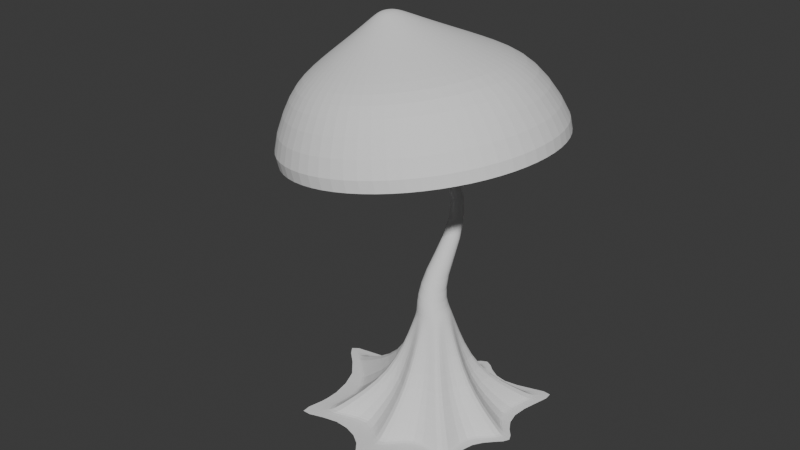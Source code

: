 # Source: Mushroom_Tree_03.blend  (saved by Blender 5.0.119; exported with 4.5.12 LTS)
import bpy
from mathutils import Matrix  # noqa: F401  (used for matrix-valued properties, if any)

bpy.ops.wm.read_factory_settings(use_empty=True)
scene = bpy.context.scene
scene.name = 'Scene'

# ---- world
world_world = bpy.data.worlds.new('World'); scene.world = world_world
world_world.use_nodes = True; world_world.node_tree.nodes.clear()
_N = world_world.node_tree.nodes; _L = world_world.node_tree.links
n0 = _N.new('ShaderNodeOutputWorld'); n0.name = 'World Output'; n0.location = (200, 100)
n1 = _N.new('ShaderNodeBackground'); n1.name = 'Background'; n1.location = (-200, 100)
n1.inputs[0].default_value = (0.05088, 0.05088, 0.05088, 1.0)
_L.new(n1.outputs[0], n0.inputs[0])
n0.is_active_output = True
world_world.color = (0.05088, 0.05088, 0.05088)
world_world.sun_shadow_jitter_overblur = 0.0

# ---- meshes
me_cylinder = bpy.data.meshes.new('Cylinder')
me_cylinder.from_pydata([(-5.414e-09, 0.8616, -1.0), (0.09142, 0.3232, 0.4338), (0.185, 0.4467, -1.0), (0.1053, 0.3203, 0.4379), (0.8723, 0.9008, -1.0), (0.117, 0.3121, 0.4414), (0.4467, 0.185, -1.0), (0.1248, 0.2999, 0.4437), (0.8616, -5.621e-10, -1.0), (0.1276, 0.2855, 0.4445), (0.4467, -0.185, -1.0), (0.1248, 0.2711, 0.4437), (0.6092, -0.6092, -1.0), (0.117, 0.2588, 0.4414), (0.185, -0.4467, -1.0), (0.1053, 0.2507, 0.4379), (-0.03232, -1.258, -1.0), (0.09142, 0.2478, 0.4338), (-0.185, -0.4467, -1.0), (0.07759, 0.2507, 0.4297), (-1.017, -1.038, -1.0), (0.06587, 0.2588, 0.4263), (-0.4467, -0.185, -1.0), (0.05804, 0.2711, 0.4239), (-1.321, 0.2985, -1.0), (0.05529, 0.2855, 0.4231), (-0.4467, 0.185, -1.0), (0.05804, 0.2999, 0.4239), (-0.6092, 0.6092, -1.0), (0.06587, 0.3121, 0.4263), (-0.185, 0.4467, -1.0), (0.07759, 0.3203, 0.4297), (-1.276e-08, 0.1113, -0.3106), (0.04258, 0.1028, -0.3106), (0.07868, 0.07868, -0.3106), (0.1028, 0.04258, -0.3106), (0.1113, -3.718e-09, -0.3106), (0.1028, -0.04258, -0.3106), (0.07868, -0.07868, -0.3106), (0.04258, -0.1028, -0.3106), (-1.276e-08, -0.1113, -0.3106), (-0.04258, -0.1028, -0.3106), (-0.07868, -0.07868, -0.3106), (-0.1028, -0.04258, -0.3106), (-0.1113, -3.718e-09, -0.3106), (-0.1028, 0.04258, -0.3106), (-0.07868, 0.07868, -0.3106), (-0.04258, 0.1028, -0.3106), (-0.0438, 0.07433, -0.1075), (-0.01781, 0.06867, -0.1191), (0.00422, 0.05256, -0.1289), (0.01894, 0.02844, -0.1354), (0.02411, -3.527e-09, -0.1377), (0.01894, -0.02844, -0.1354), (0.00422, -0.05256, -0.1289), (-0.01781, -0.06867, -0.1191), (-0.0438, -0.07433, -0.1075), (-0.06978, -0.06867, -0.09597), (-0.09182, -0.05256, -0.08616), (-0.1065, -0.02844, -0.07961), (-0.1117, -3.527e-09, -0.07731), (-0.1065, 0.02844, -0.07961), (-0.09182, 0.05256, -0.08616), (-0.06978, 0.06867, -0.09597), (0.1373, 0.3314, -0.9894), (0.5474, 0.5796, -0.9894), (0.3314, 0.1373, -0.9894), (0.6351, -9.815e-10, -0.9894), (0.3314, -0.1373, -0.9894), (0.4491, -0.4491, -0.9894), (0.1373, -0.3314, -0.9894), (-4.79e-09, -0.6351, -0.9894), (-0.1373, -0.3314, -0.9894), (-0.5381, -0.5906, -0.9894), (-0.3314, -0.1373, -0.9894), (-0.8831, 0.1434, -0.9894), (-0.3314, 0.1373, -0.9894), (-0.4491, 0.4491, -0.9894), (-0.1373, 0.3314, -0.9894), (-4.79e-09, 0.6351, -0.9894), (-4.729e-09, 0.6449, -1.0), (0.1385, 0.3344, -1.0), (0.5544, 0.5865, -1.0), (0.3344, 0.1385, -1.0), (0.6449, -9.02e-10, -1.0), (0.3344, -0.1385, -1.0), (0.456, -0.456, -1.0), (0.1385, -0.3344, -1.0), (-4.729e-09, -0.6449, -1.0), (-0.1385, -0.3344, -1.0), (-0.545, -0.5975, -1.0), (-0.3344, -0.1385, -1.0), (-0.8929, 0.1434, -1.0), (-0.3344, 0.1385, -1.0), (-0.456, 0.456, -1.0), (-0.1385, 0.3344, -1.0), (-1.27e-08, 0.1202, -0.3269), (0.04368, 0.1054, -0.3269), (0.08498, 0.08498, -0.3269), (0.1054, 0.04368, -0.3269), (0.1202, -3.646e-09, -0.3269), (0.1054, -0.04368, -0.3269), (0.08498, -0.08498, -0.3269), (0.04368, -0.1054, -0.3269), (-1.27e-08, -0.1202, -0.3269), (-0.04368, -0.1054, -0.3269), (-0.08498, -0.08498, -0.3269), (-0.1054, -0.04368, -0.3269), (-0.1202, -3.646e-09, -0.3269), (-0.1054, 0.04368, -0.3269), (-0.08498, 0.08498, -0.3269), (-0.04368, 0.1054, -0.3269), (-0.04522, 0.0005397, 1.369), (-0.04543, 0.0005841, 1.368), (-0.04503, 0.0004131, 1.37), (-0.04491, 0.0002235, 1.371), (-0.04487, -9.823e-09, 1.371), (-0.04491, -0.0002236, 1.371), (-0.04503, -0.0004131, 1.37), (-0.04522, -0.0005397, 1.369), (-0.04543, -0.0005842, 1.368), (-0.04565, -0.0005397, 1.367), (-0.04583, -0.0004131, 1.366), (-0.04595, -0.0002236, 1.366), (-0.04599, -9.823e-09, 1.366), (-0.04595, 0.0002235, 1.366), (-0.04583, 0.0004131, 1.366), (-0.04565, 0.0005397, 1.367), (0.07801, 0.1883, -0.7643), (0.2174, 0.2174, -0.7643), (0.1883, 0.07801, -0.7643), (0.3074, -2.731e-09, -0.7643), (0.1883, -0.07801, -0.7643), (0.2174, -0.2174, -0.7643), (0.07801, -0.1883, -0.7643), (-6.333e-09, -0.3074, -0.7643), (-0.07801, -0.1883, -0.7643), (-0.2174, -0.2174, -0.7643), (-0.1883, -0.07801, -0.7643), (-0.3074, -2.731e-09, -0.7643), (-0.1883, 0.07801, -0.7643), (-0.2174, 0.2174, -0.7643), (-0.07801, 0.1883, -0.7643), (-6.333e-09, 0.3074, -0.7643), (-0.2359, -0.01666, 0.8871), (-0.2415, -0.01275, 0.8862), (-0.2415, 0.01275, 0.8862), (-0.2359, 0.01666, 0.8871), (-0.217, 0.01275, 0.8901), (-0.2132, 0.006903, 0.8907), (-0.2226, -0.01666, 0.8892), (-0.2292, -0.01804, 0.8882), (-0.2292, 0.01804, 0.8882), (-0.2226, 0.01666, 0.8892), (-0.2466, -7.672e-09, 0.8854), (-0.2452, 0.006903, 0.8856), (-0.2132, -0.006903, 0.8907), (-0.217, -0.01275, 0.8901), (-0.2452, -0.006903, 0.8856), (-0.2119, -7.672e-09, 0.8909), (0.3254, 0.9646, 0.6331), (-0.05862, 1.044, 0.573), (0.651, 0.7383, 0.6841), (0.8685, 0.3996, 0.7182), (0.9449, 6.318e-08, 0.7302), (0.8685, -0.3996, 0.7182), (0.651, -0.7383, 0.6841), (0.3254, -0.9646, 0.6331), (-0.05862, -1.044, 0.573), (-0.4427, -0.9646, 0.5128), (-0.7682, -0.7383, 0.4618), (-0.9858, -0.3996, 0.4277), (-1.062, 6.318e-08, 0.4157), (-0.9858, 0.3996, 0.4277), (-0.7682, 0.7383, 0.4618), (-0.4427, 0.9646, 0.5128), (0.1316, 0.7366, 1.201), (-0.1616, 0.7973, 1.155), (0.3802, 0.5637, 1.24), (0.5463, 0.3051, 1.266), (0.6047, 4.508e-08, 1.275), (0.5463, -0.3051, 1.266), (0.3802, -0.5637, 1.24), (0.1316, -0.7366, 1.201), (-0.1616, -0.7973, 1.155), (-0.4548, -0.7366, 1.109), (-0.7034, -0.5637, 1.071), (-0.8696, -0.3051, 1.045), (-0.9279, 4.508e-08, 1.035), (-0.8696, 0.3051, 1.045), (-0.7034, 0.5637, 1.071), (-0.4548, 0.7366, 1.109), (-0.01517, 0.5433, 1.322), (-0.2315, 0.588, 1.288), (0.1682, 0.4158, 1.351), (0.2907, 0.225, 1.37), (0.3337, 3.198e-08, 1.377), (0.2907, -0.225, 1.37), (0.1682, -0.4158, 1.351), (-0.01517, -0.5433, 1.322), (-0.2315, -0.588, 1.288), (-0.4477, -0.5433, 1.254), (-0.6311, -0.4158, 1.225), (-0.7536, -0.225, 1.206), (-0.7966, 3.198e-08, 1.199), (-0.7536, 0.225, 1.206), (-0.6311, 0.4158, 1.225), (-0.4477, 0.5433, 1.254), (-0.1877, 0.2809, 1.435), (-0.2996, 0.3041, 1.417), (-0.09288, 0.215, 1.45), (-0.02952, 0.1164, 1.46), (-0.007275, 1.558e-08, 1.463), (-0.02952, -0.1164, 1.46), (-0.09288, -0.215, 1.45), (-0.1877, -0.2809, 1.435), (-0.2996, -0.3041, 1.417), (-0.4114, -0.2809, 1.4), (-0.5062, -0.215, 1.385), (-0.5696, -0.1164, 1.375), (-0.5918, 1.558e-08, 1.372), (-0.5696, 0.1164, 1.375), (-0.5062, 0.215, 1.385), (-0.4114, 0.2809, 1.4), (-0.2993, 0.117, 1.513), (-0.3459, 0.1267, 1.505), (-0.2598, 0.08957, 1.519), (-0.2334, 0.04847, 1.523), (-0.2241, 9.49e-09, 1.524), (-0.2334, -0.04847, 1.523), (-0.2598, -0.08957, 1.519), (-0.2993, -0.117, 1.513), (-0.3459, -0.1267, 1.505), (-0.3924, -0.117, 1.498), (-0.4319, -0.08957, 1.492), (-0.4583, -0.04847, 1.488), (-0.4676, 9.49e-09, 1.486), (-0.4583, 0.04847, 1.488), (-0.4319, 0.08957, 1.492), (-0.3924, 0.117, 1.498), (-0.3512, 0.04082, 1.549), (-0.3674, 0.04419, 1.546), (-0.3374, 0.03124, 1.551), (-0.3282, 0.01691, 1.552), (-0.325, 6.659e-09, 1.553), (-0.3282, -0.01691, 1.552), (-0.3374, -0.03124, 1.551), (-0.3512, -0.04082, 1.549), (-0.3674, -0.04419, 1.546), (-0.3837, -0.04082, 1.544), (-0.3975, -0.03124, 1.542), (-0.4067, -0.01691, 1.54), (-0.4099, 6.659e-09, 1.54), (-0.4067, 0.01691, 1.54), (-0.3975, 0.03124, 1.542), (-0.3837, 0.04082, 1.544)], [], [(48, 1, 3, 49), (49, 3, 5, 50), (50, 5, 7, 51), (51, 7, 9, 52), (52, 9, 11, 53), (53, 11, 13, 54), (54, 13, 15, 55), (55, 15, 17, 56), (56, 17, 19, 57), (57, 19, 21, 58), (58, 21, 23, 59), (59, 23, 25, 60), (60, 25, 27, 61), (61, 27, 29, 62), (145, 144, 121, 122), (62, 29, 31, 63), (63, 31, 1, 48), (0, 2, 4, 6, 8, 10, 12, 14, 16, 18, 20, 22, 24, 26, 28, 30), (111, 47, 32, 96), (110, 46, 47, 111), (109, 45, 46, 110), (108, 44, 45, 109), (107, 43, 44, 108), (106, 42, 43, 107), (105, 41, 42, 106), (104, 40, 41, 105), (103, 39, 40, 104), (102, 38, 39, 103), (101, 37, 38, 102), (100, 36, 37, 101), (99, 35, 36, 100), (98, 34, 35, 99), (97, 33, 34, 98), (96, 32, 33, 97), (47, 63, 48, 32), (46, 62, 63, 47), (45, 61, 62, 46), (44, 60, 61, 45), (43, 59, 60, 44), (42, 58, 59, 43), (41, 57, 58, 42), (40, 56, 57, 41), (39, 55, 56, 40), (38, 54, 55, 39), (37, 53, 54, 38), (36, 52, 53, 37), (35, 51, 52, 36), (34, 50, 51, 35), (33, 49, 50, 34), (32, 48, 49, 33), (80, 79, 64, 81), (81, 64, 65, 82), (82, 65, 66, 83), (83, 66, 67, 84), (84, 67, 68, 85), (85, 68, 69, 86), (86, 69, 70, 87), (87, 70, 71, 88), (88, 71, 72, 89), (89, 72, 73, 90), (90, 73, 74, 91), (91, 74, 75, 92), (92, 75, 76, 93), (93, 76, 77, 94), (94, 77, 78, 95), (95, 78, 79, 80), (2, 0, 80, 81), (4, 2, 81, 82), (6, 4, 82, 83), (8, 6, 83, 84), (10, 8, 84, 85), (12, 10, 85, 86), (14, 12, 86, 87), (16, 14, 87, 88), (18, 16, 88, 89), (20, 18, 89, 90), (22, 20, 90, 91), (24, 22, 91, 92), (26, 24, 92, 93), (28, 26, 93, 94), (30, 28, 94, 95), (0, 30, 95, 80), (143, 96, 97, 128), (128, 97, 98, 129), (129, 98, 99, 130), (130, 99, 100, 131), (131, 100, 101, 132), (132, 101, 102, 133), (133, 102, 103, 134), (134, 103, 104, 135), (135, 104, 105, 136), (136, 105, 106, 137), (137, 106, 107, 138), (138, 107, 108, 139), (139, 108, 109, 140), (140, 109, 110, 141), (141, 110, 111, 142), (142, 111, 96, 143), (116, 115, 163, 164), (147, 146, 126, 127), (149, 148, 114, 115), (151, 150, 119, 120), (153, 152, 113, 112), (155, 154, 124, 125), (157, 156, 117, 118), (158, 145, 122, 123), (152, 147, 127, 113), (159, 149, 115, 116), (144, 151, 120, 121), (146, 155, 125, 126), (148, 153, 112, 114), (150, 157, 118, 119), (154, 158, 123, 124), (156, 159, 116, 117), (78, 142, 143, 79), (77, 141, 142, 78), (76, 140, 141, 77), (75, 139, 140, 76), (74, 138, 139, 75), (73, 137, 138, 74), (72, 136, 137, 73), (71, 135, 136, 72), (70, 134, 135, 71), (69, 133, 134, 70), (68, 132, 133, 69), (67, 131, 132, 68), (66, 130, 131, 67), (65, 129, 130, 66), (64, 128, 129, 65), (79, 143, 128, 64), (11, 9, 159, 156), (25, 23, 158, 154), (15, 13, 157, 150), (5, 3, 153, 148), (29, 27, 155, 146), (19, 17, 151, 144), (9, 7, 149, 159), (1, 31, 147, 152), (23, 21, 145, 158), (13, 11, 156, 157), (27, 25, 154, 155), (3, 1, 152, 153), (17, 15, 150, 151), (7, 5, 148, 149), (31, 29, 146, 147), (21, 19, 144, 145), (175, 174, 190, 191), (124, 123, 171, 172), (117, 116, 164, 165), (125, 124, 172, 173), (118, 117, 165, 166), (126, 125, 173, 174), (119, 118, 166, 167), (127, 126, 174, 175), (120, 119, 167, 168), (112, 113, 161, 160), (113, 127, 175, 161), (121, 120, 168, 169), (114, 112, 160, 162), (122, 121, 169, 170), (115, 114, 162, 163), (123, 122, 170, 171), (181, 180, 196, 197), (168, 167, 183, 184), (160, 161, 177, 176), (161, 175, 191, 177), (169, 168, 184, 185), (162, 160, 176, 178), (170, 169, 185, 186), (163, 162, 178, 179), (171, 170, 186, 187), (164, 163, 179, 180), (172, 171, 187, 188), (165, 164, 180, 181), (173, 172, 188, 189), (166, 165, 181, 182), (174, 173, 189, 190), (167, 166, 182, 183), (202, 201, 217, 218), (189, 188, 204, 205), (182, 181, 197, 198), (190, 189, 205, 206), (183, 182, 198, 199), (191, 190, 206, 207), (184, 183, 199, 200), (176, 177, 193, 192), (177, 191, 207, 193), (185, 184, 200, 201), (178, 176, 192, 194), (186, 185, 201, 202), (179, 178, 194, 195), (187, 186, 202, 203), (180, 179, 195, 196), (188, 187, 203, 204), (223, 222, 238, 239), (195, 194, 210, 211), (203, 202, 218, 219), (196, 195, 211, 212), (204, 203, 219, 220), (197, 196, 212, 213), (205, 204, 220, 221), (198, 197, 213, 214), (206, 205, 221, 222), (199, 198, 214, 215), (207, 206, 222, 223), (200, 199, 215, 216), (192, 193, 209, 208), (193, 207, 223, 209), (201, 200, 216, 217), (194, 192, 208, 210), (237, 236, 252, 253), (216, 215, 231, 232), (208, 209, 225, 224), (209, 223, 239, 225), (217, 216, 232, 233), (210, 208, 224, 226), (218, 217, 233, 234), (211, 210, 226, 227), (219, 218, 234, 235), (212, 211, 227, 228), (220, 219, 235, 236), (213, 212, 228, 229), (221, 220, 236, 237), (214, 213, 229, 230), (222, 221, 237, 238), (215, 214, 230, 231), (240, 241, 255, 254, 253, 252, 251, 250, 249, 248, 247, 246, 245, 244, 243, 242), (230, 229, 245, 246), (238, 237, 253, 254), (231, 230, 246, 247), (239, 238, 254, 255), (232, 231, 247, 248), (224, 225, 241, 240), (225, 239, 255, 241), (233, 232, 248, 249), (226, 224, 240, 242), (234, 233, 249, 250), (227, 226, 242, 243), (235, 234, 250, 251), (228, 227, 243, 244), (236, 235, 251, 252), (229, 228, 244, 245)])
_uv = me_cylinder.uv_layers.new(name='UVMap')
_uv.uv.foreach_set('vector', [1.0, 0.749, 1.0, 1.0, 0.9375, 1.0, 0.9375, 0.749, 0.9375, 0.749, 0.9375, 1.0, 0.875, 1.0, 0.875, 0.749, 0.875, 0.749, 0.875, 1.0, 0.8125, 1.0, 0.8125, 0.749, 0.8125, 0.749, 0.8125, 1.0, 0.75, 1.0, 0.75, 0.749, 0.75, 0.749, 0.75, 1.0, 0.6875, 1.0, 0.6875, 0.749, 0.6875, 0.749, 0.6875, 1.0, 0.625, 1.0, 0.625, 0.749, 0.625, 0.749, 0.625, 1.0, 0.5625, 1.0, 0.5625, 0.749, 0.5625, 0.749, 0.5625, 1.0, 0.5, 1.0, 0.5, 0.749, 0.5, 0.749, 0.5, 1.0, 0.4375, 1.0, 0.4375, 0.749, 0.4375, 0.749, 0.4375, 1.0, 0.375, 1.0, 0.375, 0.749, 0.375, 0.749, 0.375, 1.0, 0.3125, 1.0, 0.3125, 0.749, 0.3125, 0.749, 0.3125, 1.0, 0.25, 1.0, 0.25, 0.749, 0.25, 0.749, 0.25, 1.0, 0.1875, 1.0, 0.1875, 0.749, 0.1875, 0.749, 0.1875, 1.0, 0.125, 1.0, 0.125, 0.749, 0.375, 1.0, 0.4375, 1.0, 0.4375, 1.0, 0.375, 1.0, 0.125, 0.749, 0.125, 1.0, 0.0625, 1.0, 0.0625, 0.749, 0.0625, 0.749, 0.0625, 1.0, 0.0, 1.0, 0.0, 0.749, 0.75, 0.489, 0.8386, 0.4639, 0.919, 0.419, 0.9639, 0.3386, 0.989, 0.25, 0.9639, 0.1614, 0.919, 0.08098, 0.8386, 0.0361, 0.75, 0.01097, 0.6614, 0.0361, 0.581, 0.08098, 0.5361, 0.1614, 0.511, 0.25, 0.5361, 0.3386, 0.581, 0.419, 0.6614, 0.4639, 0.0625, 0.6675, 0.0625, 0.6752, 0.0, 0.6752, 0.0, 0.6675, 0.125, 0.6675, 0.125, 0.6752, 0.0625, 0.6752, 0.0625, 0.6675, 0.1875, 0.6675, 0.1875, 0.6752, 0.125, 0.6752, 0.125, 0.6675, 0.25, 0.6675, 0.25, 0.6752, 0.1875, 0.6752, 0.1875, 0.6675, 0.3125, 0.6675, 0.3125, 0.6752, 0.25, 0.6752, 0.25, 0.6675, 0.375, 0.6675, 0.375, 0.6752, 0.3125, 0.6752, 0.3125, 0.6675, 0.4375, 0.6675, 0.4375, 0.6752, 0.375, 0.6752, 0.375, 0.6675, 0.5, 0.6675, 0.5, 0.6752, 0.4375, 0.6752, 0.4375, 0.6675, 0.5625, 0.6675, 0.5625, 0.6752, 0.5, 0.6752, 0.5, 0.6675, 0.625, 0.6675, 0.625, 0.6752, 0.5625, 0.6752, 0.5625, 0.6675, 0.6875, 0.6675, 0.6875, 0.6752, 0.625, 0.6752, 0.625, 0.6675, 0.75, 0.6675, 0.75, 0.6752, 0.6875, 0.6752, 0.6875, 0.6675, 0.8125, 0.6675, 0.8125, 0.6752, 0.75, 0.6752, 0.75, 0.6675, 0.875, 0.6675, 0.875, 0.6752, 0.8125, 0.6752, 0.8125, 0.6675, 0.9375, 0.6675, 0.9375, 0.6752, 0.875, 0.6752, 0.875, 0.6675, 1.0, 0.6675, 1.0, 0.6752, 0.9375, 0.6752, 0.9375, 0.6675, 0.0625, 0.6752, 0.0625, 0.749, 0.0, 0.749, 0.0, 0.6752, 0.125, 0.6752, 0.125, 0.749, 0.0625, 0.749, 0.0625, 0.6752, 0.1875, 0.6752, 0.1875, 0.749, 0.125, 0.749, 0.125, 0.6752, 0.25, 0.6752, 0.25, 0.749, 0.1875, 0.749, 0.1875, 0.6752, 0.3125, 0.6752, 0.3125, 0.749, 0.25, 0.749, 0.25, 0.6752, 0.375, 0.6752, 0.375, 0.749, 0.3125, 0.749, 0.3125, 0.6752, 0.4375, 0.6752, 0.4375, 0.749, 0.375, 0.749, 0.375, 0.6752, 0.5, 0.6752, 0.5, 0.749, 0.4375, 0.749, 0.4375, 0.6752, 0.5625, 0.6752, 0.5625, 0.749, 0.5, 0.749, 0.5, 0.6752, 0.625, 0.6752, 0.625, 0.749, 0.5625, 0.749, 0.5625, 0.6752, 0.6875, 0.6752, 0.6875, 0.749, 0.625, 0.749, 0.625, 0.6752, 0.75, 0.6752, 0.75, 0.749, 0.6875, 0.749, 0.6875, 0.6752, 0.8125, 0.6752, 0.8125, 0.749, 0.75, 0.749, 0.75, 0.6752, 0.875, 0.6752, 0.875, 0.749, 0.8125, 0.749, 0.8125, 0.6752, 0.9375, 0.6752, 0.9375, 0.749, 0.875, 0.749, 0.875, 0.6752, 1.0, 0.6752, 1.0, 0.749, 0.9375, 0.749, 0.9375, 0.6752, 1.0, 0.5, 1.0, 0.5041, 0.9375, 0.5041, 0.9375, 0.5, 0.9375, 0.5, 0.9375, 0.5041, 0.875, 0.5041, 0.875, 0.5, 0.875, 0.5, 0.875, 0.5041, 0.8125, 0.5041, 0.8125, 0.5, 0.8125, 0.5, 0.8125, 0.5041, 0.75, 0.5041, 0.75, 0.5, 0.75, 0.5, 0.75, 0.5041, 0.6875, 0.5041, 0.6875, 0.5, 0.6875, 0.5, 0.6875, 0.5041, 0.625, 0.5041, 0.625, 0.5, 0.625, 0.5, 0.625, 0.5041, 0.5625, 0.5041, 0.5625, 0.5, 0.5625, 0.5, 0.5625, 0.5041, 0.5, 0.5041, 0.5, 0.5, 0.5, 0.5, 0.5, 0.5041, 0.4375, 0.5041, 0.4375, 0.5, 0.4375, 0.5, 0.4375, 0.5041, 0.375, 0.5041, 0.375, 0.5, 0.375, 0.5, 0.375, 0.5041, 0.3125, 0.5041, 0.3125, 0.5, 0.3125, 0.5, 0.3125, 0.5041, 0.25, 0.5041, 0.25, 0.5, 0.25, 0.5, 0.25, 0.5041, 0.1875, 0.5041, 0.1875, 0.5, 0.1875, 0.5, 0.1875, 0.5041, 0.125, 0.5041, 0.125, 0.5, 0.125, 0.5, 0.125, 0.5041, 0.0625, 0.5041, 0.0625, 0.5, 0.0625, 0.5, 0.0625, 0.5041, 0.0, 0.5041, 0.0, 0.5, 0.8386, 0.4639, 0.75, 0.489, 0.75, 0.49, 0.8418, 0.4717, 0.919, 0.419, 0.8386, 0.4639, 0.8418, 0.4717, 0.9197, 0.4197, 0.9639, 0.3386, 0.919, 0.419, 0.9197, 0.4197, 0.9717, 0.3418, 0.989, 0.25, 0.9639, 0.3386, 0.9717, 0.3418, 0.99, 0.25, 0.9639, 0.1614, 0.989, 0.25, 0.99, 0.25, 0.9717, 0.1582, 0.919, 0.08098, 0.9639, 0.1614, 0.9717, 0.1582, 0.9197, 0.08029, 0.8386, 0.0361, 0.919, 0.08098, 0.9197, 0.08029, 0.8418, 0.02827, 0.75, 0.01097, 0.8386, 0.0361, 0.8418, 0.02827, 0.75, 0.01, 0.6614, 0.0361, 0.75, 0.01097, 0.75, 0.01, 0.6582, 0.02827, 0.581, 0.08098, 0.6614, 0.0361, 0.6582, 0.02827, 0.5803, 0.08029, 0.5361, 0.1614, 0.581, 0.08098, 0.5803, 0.08029, 0.5283, 0.1582, 0.511, 0.25, 0.5361, 0.1614, 0.5283, 0.1582, 0.51, 0.25, 0.5361, 0.3386, 0.511, 0.25, 0.51, 0.25, 0.5283, 0.3418, 0.581, 0.419, 0.5361, 0.3386, 0.5283, 0.3418, 0.5803, 0.4197, 0.6614, 0.4639, 0.581, 0.419, 0.5803, 0.4197, 0.6582, 0.4717, 0.75, 0.489, 0.6614, 0.4639, 0.6582, 0.4717, 0.75, 0.49, 1.0, 0.5808, 1.0, 0.6675, 0.9375, 0.6675, 0.9375, 0.5808, 0.9375, 0.5808, 0.9375, 0.6675, 0.875, 0.6675, 0.875, 0.5808, 0.875, 0.5808, 0.875, 0.6675, 0.8125, 0.6675, 0.8125, 0.5808, 0.8125, 0.5808, 0.8125, 0.6675, 0.75, 0.6675, 0.75, 0.5808, 0.75, 0.5808, 0.75, 0.6675, 0.6875, 0.6675, 0.6875, 0.5808, 0.6875, 0.5808, 0.6875, 0.6675, 0.625, 0.6675, 0.625, 0.5808, 0.625, 0.5808, 0.625, 0.6675, 0.5625, 0.6675, 0.5625, 0.5808, 0.5625, 0.5808, 0.5625, 0.6675, 0.5, 0.6675, 0.5, 0.5808, 0.5, 0.5808, 0.5, 0.6675, 0.4375, 0.6675, 0.4375, 0.5808, 0.4375, 0.5808, 0.4375, 0.6675, 0.375, 0.6675, 0.375, 0.5808, 0.375, 0.5808, 0.375, 0.6675, 0.3125, 0.6675, 0.3125, 0.5808, 0.3125, 0.5808, 0.3125, 0.6675, 0.25, 0.6675, 0.25, 0.5808, 0.25, 0.5808, 0.25, 0.6675, 0.1875, 0.6675, 0.1875, 0.5808, 0.1875, 0.5808, 0.1875, 0.6675, 0.125, 0.6675, 0.125, 0.5808, 0.125, 0.5808, 0.125, 0.6675, 0.0625, 0.6675, 0.0625, 0.5808, 0.0625, 0.5808, 0.0625, 0.6675, 0.0, 0.6675, 0.0, 0.5808, 0.75, 1.0, 0.8125, 1.0, 0.8125, 1.0, 0.75, 1.0, 0.0625, 1.0, 0.125, 1.0, 0.125, 1.0, 0.0625, 1.0, 0.8125, 1.0, 0.875, 1.0, 0.875, 1.0, 0.8125, 1.0, 0.5, 1.0, 0.5625, 1.0, 0.5625, 1.0, 0.5, 1.0, 0.9375, 1.0, 1.0, 1.0, 1.0, 1.0, 0.9375, 1.0, 0.1875, 1.0, 0.25, 1.0, 0.25, 1.0, 0.1875, 1.0, 0.625, 1.0, 0.6875, 1.0, 0.6875, 1.0, 0.625, 1.0, 0.3125, 1.0, 0.375, 1.0, 0.375, 1.0, 0.3125, 1.0, 0.0, 1.0, 0.0625, 1.0, 0.0625, 1.0, 0.0, 1.0, 0.75, 1.0, 0.8125, 1.0, 0.8125, 1.0, 0.75, 1.0, 0.4375, 1.0, 0.5, 1.0, 0.5, 1.0, 0.4375, 1.0, 0.125, 1.0, 0.1875, 1.0, 0.1875, 1.0, 0.125, 1.0, 0.875, 1.0, 0.9375, 1.0, 0.9375, 1.0, 0.875, 1.0, 0.5625, 1.0, 0.625, 1.0, 0.625, 1.0, 0.5625, 1.0, 0.25, 1.0, 0.3125, 1.0, 0.3125, 1.0, 0.25, 1.0, 0.6875, 1.0, 0.75, 1.0, 0.75, 1.0, 0.6875, 1.0, 0.0625, 0.5041, 0.0625, 0.5808, 0.0, 0.5808, 0.0, 0.5041, 0.125, 0.5041, 0.125, 0.5808, 0.0625, 0.5808, 0.0625, 0.5041, 0.1875, 0.5041, 0.1875, 0.5808, 0.125, 0.5808, 0.125, 0.5041, 0.25, 0.5041, 0.25, 0.5808, 0.1875, 0.5808, 0.1875, 0.5041, 0.3125, 0.5041, 0.3125, 0.5808, 0.25, 0.5808, 0.25, 0.5041, 0.375, 0.5041, 0.375, 0.5808, 0.3125, 0.5808, 0.3125, 0.5041, 0.4375, 0.5041, 0.4375, 0.5808, 0.375, 0.5808, 0.375, 0.5041, 0.5, 0.5041, 0.5, 0.5808, 0.4375, 0.5808, 0.4375, 0.5041, 0.5625, 0.5041, 0.5625, 0.5808, 0.5, 0.5808, 0.5, 0.5041, 0.625, 0.5041, 0.625, 0.5808, 0.5625, 0.5808, 0.5625, 0.5041, 0.6875, 0.5041, 0.6875, 0.5808, 0.625, 0.5808, 0.625, 0.5041, 0.75, 0.5041, 0.75, 0.5808, 0.6875, 0.5808, 0.6875, 0.5041, 0.8125, 0.5041, 0.8125, 0.5808, 0.75, 0.5808, 0.75, 0.5041, 0.875, 0.5041, 0.875, 0.5808, 0.8125, 0.5808, 0.8125, 0.5041, 0.9375, 0.5041, 0.9375, 0.5808, 0.875, 0.5808, 0.875, 0.5041, 1.0, 0.5041, 1.0, 0.5808, 0.9375, 0.5808, 0.9375, 0.5041, 0.6875, 1.0, 0.75, 1.0, 0.75, 1.0, 0.6875, 1.0, 0.25, 1.0, 0.3125, 1.0, 0.3125, 1.0, 0.25, 1.0, 0.5625, 1.0, 0.625, 1.0, 0.625, 1.0, 0.5625, 1.0, 0.875, 1.0, 0.9375, 1.0, 0.9375, 1.0, 0.875, 1.0, 0.125, 1.0, 0.1875, 1.0, 0.1875, 1.0, 0.125, 1.0, 0.4375, 1.0, 0.5, 1.0, 0.5, 1.0, 0.4375, 1.0, 0.75, 1.0, 0.8125, 1.0, 0.8125, 1.0, 0.75, 1.0, 0.0, 1.0, 0.0625, 1.0, 0.0625, 1.0, 0.0, 1.0, 0.3125, 1.0, 0.375, 1.0, 0.375, 1.0, 0.3125, 1.0, 0.625, 1.0, 0.6875, 1.0, 0.6875, 1.0, 0.625, 1.0, 0.1875, 1.0, 0.25, 1.0, 0.25, 1.0, 0.1875, 1.0, 0.9375, 1.0, 1.0, 1.0, 1.0, 1.0, 0.9375, 1.0, 0.5, 1.0, 0.5625, 1.0, 0.5625, 1.0, 0.5, 1.0, 0.8125, 1.0, 0.875, 1.0, 0.875, 1.0, 0.8125, 1.0, 0.0625, 1.0, 0.125, 1.0, 0.125, 1.0, 0.0625, 1.0, 0.375, 1.0, 0.4375, 1.0, 0.4375, 1.0, 0.375, 1.0, 0.0625, 1.0, 0.125, 1.0, 0.125, 1.0, 0.0625, 1.0, 0.25, 1.0, 0.3125, 1.0, 0.3125, 1.0, 0.25, 1.0, 0.6875, 1.0, 0.75, 1.0, 0.75, 1.0, 0.6875, 1.0, 0.1875, 1.0, 0.25, 1.0, 0.25, 1.0, 0.1875, 1.0, 0.625, 1.0, 0.6875, 1.0, 0.6875, 1.0, 0.625, 1.0, 0.125, 1.0, 0.1875, 1.0, 0.1875, 1.0, 0.125, 1.0, 0.5625, 1.0, 0.625, 1.0, 0.625, 1.0, 0.5625, 1.0, 0.0625, 1.0, 0.125, 1.0, 0.125, 1.0, 0.0625, 1.0, 0.5, 1.0, 0.5625, 1.0, 0.5625, 1.0, 0.5, 1.0, 0.9375, 1.0, 1.0, 1.0, 1.0, 1.0, 0.9375, 1.0, 0.0, 1.0, 0.0625, 1.0, 0.0625, 1.0, 0.0, 1.0, 0.4375, 1.0, 0.5, 1.0, 0.5, 1.0, 0.4375, 1.0, 0.875, 1.0, 0.9375, 1.0, 0.9375, 1.0, 0.875, 1.0, 0.375, 1.0, 0.4375, 1.0, 0.4375, 1.0, 0.375, 1.0, 0.8125, 1.0, 0.875, 1.0, 0.875, 1.0, 0.8125, 1.0, 0.3125, 1.0, 0.375, 1.0, 0.375, 1.0, 0.3125, 1.0, 0.6875, 1.0, 0.75, 1.0, 0.75, 1.0, 0.6875, 1.0, 0.5, 1.0, 0.5625, 1.0, 0.5625, 1.0, 0.5, 1.0, 0.9375, 1.0, 1.0, 1.0, 1.0, 1.0, 0.9375, 1.0, 0.0, 1.0, 0.0625, 1.0, 0.0625, 1.0, 0.0, 1.0, 0.4375, 1.0, 0.5, 1.0, 0.5, 1.0, 0.4375, 1.0, 0.875, 1.0, 0.9375, 1.0, 0.9375, 1.0, 0.875, 1.0, 0.375, 1.0, 0.4375, 1.0, 0.4375, 1.0, 0.375, 1.0, 0.8125, 1.0, 0.875, 1.0, 0.875, 1.0, 0.8125, 1.0, 0.3125, 1.0, 0.375, 1.0, 0.375, 1.0, 0.3125, 1.0, 0.75, 1.0, 0.8125, 1.0, 0.8125, 1.0, 0.75, 1.0, 0.25, 1.0, 0.3125, 1.0, 0.3125, 1.0, 0.25, 1.0, 0.6875, 1.0, 0.75, 1.0, 0.75, 1.0, 0.6875, 1.0, 0.1875, 1.0, 0.25, 1.0, 0.25, 1.0, 0.1875, 1.0, 0.625, 1.0, 0.6875, 1.0, 0.6875, 1.0, 0.625, 1.0, 0.125, 1.0, 0.1875, 1.0, 0.1875, 1.0, 0.125, 1.0, 0.5625, 1.0, 0.625, 1.0, 0.625, 1.0, 0.5625, 1.0, 0.375, 1.0, 0.4375, 1.0, 0.4375, 1.0, 0.375, 1.0, 0.1875, 1.0, 0.25, 1.0, 0.25, 1.0, 0.1875, 1.0, 0.625, 1.0, 0.6875, 1.0, 0.6875, 1.0, 0.625, 1.0, 0.125, 1.0, 0.1875, 1.0, 0.1875, 1.0, 0.125, 1.0, 0.5625, 1.0, 0.625, 1.0, 0.625, 1.0, 0.5625, 1.0, 0.0625, 1.0, 0.125, 1.0, 0.125, 1.0, 0.0625, 1.0, 0.5, 1.0, 0.5625, 1.0, 0.5625, 1.0, 0.5, 1.0, 0.9375, 1.0, 1.0, 1.0, 1.0, 1.0, 0.9375, 1.0, 0.0, 1.0, 0.0625, 1.0, 0.0625, 1.0, 0.0, 1.0, 0.4375, 1.0, 0.5, 1.0, 0.5, 1.0, 0.4375, 1.0, 0.875, 1.0, 0.9375, 1.0, 0.9375, 1.0, 0.875, 1.0, 0.375, 1.0, 0.4375, 1.0, 0.4375, 1.0, 0.375, 1.0, 0.8125, 1.0, 0.875, 1.0, 0.875, 1.0, 0.8125, 1.0, 0.3125, 1.0, 0.375, 1.0, 0.375, 1.0, 0.3125, 1.0, 0.75, 1.0, 0.8125, 1.0, 0.8125, 1.0, 0.75, 1.0, 0.25, 1.0, 0.3125, 1.0, 0.3125, 1.0, 0.25, 1.0, 0.0625, 1.0, 0.125, 1.0, 0.125, 1.0, 0.0625, 1.0, 0.8125, 1.0, 0.875, 1.0, 0.875, 1.0, 0.8125, 1.0, 0.3125, 1.0, 0.375, 1.0, 0.375, 1.0, 0.3125, 1.0, 0.75, 1.0, 0.8125, 1.0, 0.8125, 1.0, 0.75, 1.0, 0.25, 1.0, 0.3125, 1.0, 0.3125, 1.0, 0.25, 1.0, 0.6875, 1.0, 0.75, 1.0, 0.75, 1.0, 0.6875, 1.0, 0.1875, 1.0, 0.25, 1.0, 0.25, 1.0, 0.1875, 1.0, 0.625, 1.0, 0.6875, 1.0, 0.6875, 1.0, 0.625, 1.0, 0.125, 1.0, 0.1875, 1.0, 0.1875, 1.0, 0.125, 1.0, 0.5625, 1.0, 0.625, 1.0, 0.625, 1.0, 0.5625, 1.0, 0.0625, 1.0, 0.125, 1.0, 0.125, 1.0, 0.0625, 1.0, 0.5, 1.0, 0.5625, 1.0, 0.5625, 1.0, 0.5, 1.0, 0.9375, 1.0, 1.0, 1.0, 1.0, 1.0, 0.9375, 1.0, 0.0, 1.0, 0.0625, 1.0, 0.0625, 1.0, 0.0, 1.0, 0.4375, 1.0, 0.5, 1.0, 0.5, 1.0, 0.4375, 1.0, 0.875, 1.0, 0.9375, 1.0, 0.9375, 1.0, 0.875, 1.0, 0.1875, 1.0, 0.25, 1.0, 0.25, 1.0, 0.1875, 1.0, 0.5, 1.0, 0.5625, 1.0, 0.5625, 1.0, 0.5, 1.0, 0.9375, 1.0, 1.0, 1.0, 1.0, 1.0, 0.9375, 1.0, 0.0, 1.0, 0.0625, 1.0, 0.0625, 1.0, 0.0, 1.0, 0.4375, 1.0, 0.5, 1.0, 0.5, 1.0, 0.4375, 1.0, 0.875, 1.0, 0.9375, 1.0, 0.9375, 1.0, 0.875, 1.0, 0.375, 1.0, 0.4375, 1.0, 0.4375, 1.0, 0.375, 1.0, 0.8125, 1.0, 0.875, 1.0, 0.875, 1.0, 0.8125, 1.0, 0.3125, 1.0, 0.375, 1.0, 0.375, 1.0, 0.3125, 1.0, 0.75, 1.0, 0.8125, 1.0, 0.8125, 1.0, 0.75, 1.0, 0.25, 1.0, 0.3125, 1.0, 0.3125, 1.0, 0.25, 1.0, 0.6875, 1.0, 0.75, 1.0, 0.75, 1.0, 0.6875, 1.0, 0.1875, 1.0, 0.25, 1.0, 0.25, 1.0, 0.1875, 1.0, 0.625, 1.0, 0.6875, 1.0, 0.6875, 1.0, 0.625, 1.0, 0.125, 1.0, 0.1875, 1.0, 0.1875, 1.0, 0.125, 1.0, 0.5625, 1.0, 0.625, 1.0, 0.625, 1.0, 0.5625, 1.0, 0.3418, 0.4717, 0.25, 0.49, 0.1582, 0.4717, 0.08029, 0.4197, 0.02827, 0.3418, 0.01, 0.25, 0.02827, 0.1582, 0.08029, 0.08029, 0.1582, 0.02827, 0.25, 0.01, 0.3418, 0.02827, 0.4197, 0.08029, 0.4717, 0.1582, 0.49, 0.25, 0.4717, 0.3418, 0.4197, 0.4197, 0.625, 1.0, 0.6875, 1.0, 0.6875, 1.0, 0.625, 1.0, 0.125, 1.0, 0.1875, 1.0, 0.1875, 1.0, 0.125, 1.0, 0.5625, 1.0, 0.625, 1.0, 0.625, 1.0, 0.5625, 1.0, 0.0625, 1.0, 0.125, 1.0, 0.125, 1.0, 0.0625, 1.0, 0.5, 1.0, 0.5625, 1.0, 0.5625, 1.0, 0.5, 1.0, 0.9375, 1.0, 1.0, 1.0, 1.0, 1.0, 0.9375, 1.0, 0.0, 1.0, 0.0625, 1.0, 0.0625, 1.0, 0.0, 1.0, 0.4375, 1.0, 0.5, 1.0, 0.5, 1.0, 0.4375, 1.0, 0.875, 1.0, 0.9375, 1.0, 0.9375, 1.0, 0.875, 1.0, 0.375, 1.0, 0.4375, 1.0, 0.4375, 1.0, 0.375, 1.0, 0.8125, 1.0, 0.875, 1.0, 0.875, 1.0, 0.8125, 1.0, 0.3125, 1.0, 0.375, 1.0, 0.375, 1.0, 0.3125, 1.0, 0.75, 1.0, 0.8125, 1.0, 0.8125, 1.0, 0.75, 1.0, 0.25, 1.0, 0.3125, 1.0, 0.3125, 1.0, 0.25, 1.0, 0.6875, 1.0, 0.75, 1.0, 0.75, 1.0, 0.6875, 1.0])
me_cylinder.update()

# ---- objects
ob_cylinder = bpy.data.objects.new('Cylinder', me_cylinder)

# ---- transforms, parenting, visibility, modifiers, constraints
ob_cylinder.location = (0.0, 0.0, 0.0)
_m = ob_cylinder.modifiers.new('Subdivision', 'SUBSURF')
_m.levels = 3

# ---- collection membership
scene.collection.objects.link(ob_cylinder)

# ---- scene / render settings (as saved in the file)
scene.frame_start = 1; scene.frame_end = 250; scene.frame_set(1)
scene.render.engine = 'BLENDER_EEVEE_NEXT'
scene.render.bake_bias = 0.0
scene.render.bake_samples = 0
scene.cycles.sampling_pattern = 'TABULATED_SOBOL'
scene.eevee.use_volume_custom_range = False
bpy.context.view_layer.update()

# ---- added for rendering (the .blend has no active camera and no usable light): camera, sun
cam_auto = bpy.data.cameras.new('AutoCamera')
cam_auto.lens = 50.0
cam_auto.sensor_width = 36.0
cam_auto.clip_end = 1000.0
ob_auto_camera = bpy.data.objects.new('AutoCamera', cam_auto)
scene.collection.objects.link(ob_auto_camera)
ob_auto_camera.location = (3.6215, -4.67851, 3.324)
ob_auto_camera.rotation_euler = (1.09748, -7.21219e-08, 0.694738)
scene.camera = ob_auto_camera
light_auto_sun = bpy.data.lights.new('AutoSun', 'SUN')
light_auto_sun.energy = 3.0
light_auto_sun.angle = 0.0523599
ob_auto_sun = bpy.data.objects.new('AutoSun', light_auto_sun)
scene.collection.objects.link(ob_auto_sun)
ob_auto_sun.rotation_euler = (0.872665, 0.174533, 0.523599)
bpy.context.view_layer.update()
